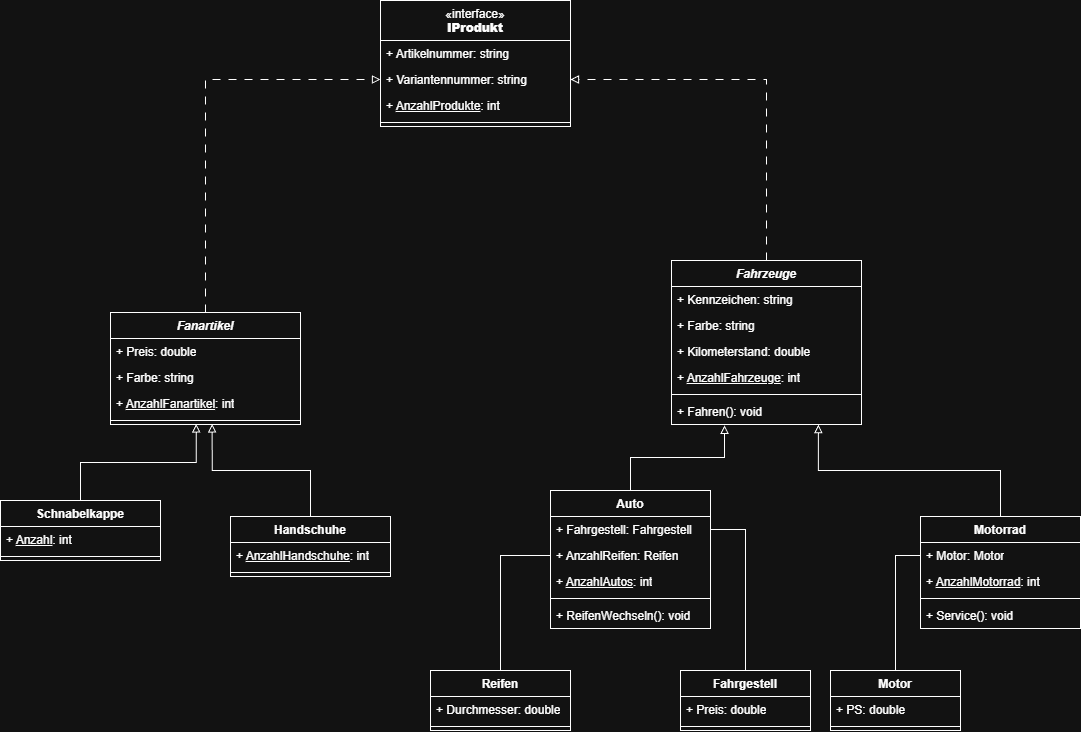

The diagram above was exported from draw.io. Its source (the exported page's mxGraphModel, read from the mxfile embedded in the PNG):
<mxGraphModel dx="2246" dy="770" grid="1" gridSize="10" guides="1" tooltips="1" connect="1" arrows="1" fold="1" page="1" pageScale="1" pageWidth="827" pageHeight="1169" math="0" shadow="0">
  <root>
    <mxCell id="WIyWlLk6GJQsqaUBKTNV-0" />
    <mxCell id="WIyWlLk6GJQsqaUBKTNV-1" parent="WIyWlLk6GJQsqaUBKTNV-0" />
    <mxCell id="HAJ4rsXYxH6fPqShuWIn-71" style="edgeStyle=orthogonalEdgeStyle;rounded=0;orthogonalLoop=1;jettySize=auto;html=1;entryX=1;entryY=0.5;entryDx=0;entryDy=0;endArrow=block;endFill=0;dashed=1;dashPattern=8 8;" edge="1" parent="WIyWlLk6GJQsqaUBKTNV-1" source="HAJ4rsXYxH6fPqShuWIn-0" target="HAJ4rsXYxH6fPqShuWIn-65">
      <mxGeometry relative="1" as="geometry" />
    </mxCell>
    <mxCell id="HAJ4rsXYxH6fPqShuWIn-0" value="&lt;i&gt;Fahrzeuge&lt;/i&gt;" style="swimlane;fontStyle=1;align=center;verticalAlign=top;childLayout=stackLayout;horizontal=1;startSize=26;horizontalStack=0;resizeParent=1;resizeParentMax=0;resizeLast=0;collapsible=1;marginBottom=0;whiteSpace=wrap;html=1;" vertex="1" parent="WIyWlLk6GJQsqaUBKTNV-1">
      <mxGeometry x="-99" y="490" width="190" height="164" as="geometry" />
    </mxCell>
    <mxCell id="HAJ4rsXYxH6fPqShuWIn-21" value="+ Kennzeichen: string" style="text;strokeColor=none;fillColor=none;align=left;verticalAlign=top;spacingLeft=4;spacingRight=4;overflow=hidden;rotatable=0;points=[[0,0.5],[1,0.5]];portConstraint=eastwest;whiteSpace=wrap;html=1;" vertex="1" parent="HAJ4rsXYxH6fPqShuWIn-0">
      <mxGeometry y="26" width="190" height="26" as="geometry" />
    </mxCell>
    <mxCell id="HAJ4rsXYxH6fPqShuWIn-1" value="+ Farbe: string" style="text;strokeColor=none;fillColor=none;align=left;verticalAlign=top;spacingLeft=4;spacingRight=4;overflow=hidden;rotatable=0;points=[[0,0.5],[1,0.5]];portConstraint=eastwest;whiteSpace=wrap;html=1;" vertex="1" parent="HAJ4rsXYxH6fPqShuWIn-0">
      <mxGeometry y="52" width="190" height="26" as="geometry" />
    </mxCell>
    <mxCell id="HAJ4rsXYxH6fPqShuWIn-23" value="+ Kilometerstand: double" style="text;strokeColor=none;fillColor=none;align=left;verticalAlign=top;spacingLeft=4;spacingRight=4;overflow=hidden;rotatable=0;points=[[0,0.5],[1,0.5]];portConstraint=eastwest;whiteSpace=wrap;html=1;" vertex="1" parent="HAJ4rsXYxH6fPqShuWIn-0">
      <mxGeometry y="78" width="190" height="26" as="geometry" />
    </mxCell>
    <mxCell id="HAJ4rsXYxH6fPqShuWIn-22" value="+ &lt;u&gt;AnzahlFahrzeuge&lt;/u&gt;: int" style="text;strokeColor=none;fillColor=none;align=left;verticalAlign=top;spacingLeft=4;spacingRight=4;overflow=hidden;rotatable=0;points=[[0,0.5],[1,0.5]];portConstraint=eastwest;whiteSpace=wrap;html=1;" vertex="1" parent="HAJ4rsXYxH6fPqShuWIn-0">
      <mxGeometry y="104" width="190" height="26" as="geometry" />
    </mxCell>
    <mxCell id="HAJ4rsXYxH6fPqShuWIn-2" value="" style="line;strokeWidth=1;fillColor=none;align=left;verticalAlign=middle;spacingTop=-1;spacingLeft=3;spacingRight=3;rotatable=0;labelPosition=right;points=[];portConstraint=eastwest;strokeColor=inherit;" vertex="1" parent="HAJ4rsXYxH6fPqShuWIn-0">
      <mxGeometry y="130" width="190" height="8" as="geometry" />
    </mxCell>
    <mxCell id="HAJ4rsXYxH6fPqShuWIn-3" value="+ Fahren(): void" style="text;strokeColor=none;fillColor=none;align=left;verticalAlign=top;spacingLeft=4;spacingRight=4;overflow=hidden;rotatable=0;points=[[0,0.5],[1,0.5]];portConstraint=eastwest;whiteSpace=wrap;html=1;" vertex="1" parent="HAJ4rsXYxH6fPqShuWIn-0">
      <mxGeometry y="138" width="190" height="26" as="geometry" />
    </mxCell>
    <mxCell id="HAJ4rsXYxH6fPqShuWIn-4" value="Motor" style="swimlane;fontStyle=1;align=center;verticalAlign=top;childLayout=stackLayout;horizontal=1;startSize=26;horizontalStack=0;resizeParent=1;resizeParentMax=0;resizeLast=0;collapsible=1;marginBottom=0;whiteSpace=wrap;html=1;" vertex="1" parent="WIyWlLk6GJQsqaUBKTNV-1">
      <mxGeometry x="60" y="900" width="130" height="60" as="geometry" />
    </mxCell>
    <mxCell id="HAJ4rsXYxH6fPqShuWIn-5" value="+ PS: double" style="text;strokeColor=none;fillColor=none;align=left;verticalAlign=top;spacingLeft=4;spacingRight=4;overflow=hidden;rotatable=0;points=[[0,0.5],[1,0.5]];portConstraint=eastwest;whiteSpace=wrap;html=1;" vertex="1" parent="HAJ4rsXYxH6fPqShuWIn-4">
      <mxGeometry y="26" width="130" height="26" as="geometry" />
    </mxCell>
    <mxCell id="HAJ4rsXYxH6fPqShuWIn-6" value="" style="line;strokeWidth=1;fillColor=none;align=left;verticalAlign=middle;spacingTop=-1;spacingLeft=3;spacingRight=3;rotatable=0;labelPosition=right;points=[];portConstraint=eastwest;strokeColor=inherit;" vertex="1" parent="HAJ4rsXYxH6fPqShuWIn-4">
      <mxGeometry y="52" width="130" height="8" as="geometry" />
    </mxCell>
    <mxCell id="HAJ4rsXYxH6fPqShuWIn-12" value="Motorrad" style="swimlane;fontStyle=1;align=center;verticalAlign=top;childLayout=stackLayout;horizontal=1;startSize=26;horizontalStack=0;resizeParent=1;resizeParentMax=0;resizeLast=0;collapsible=1;marginBottom=0;whiteSpace=wrap;html=1;" vertex="1" parent="WIyWlLk6GJQsqaUBKTNV-1">
      <mxGeometry x="150" y="746" width="160" height="112" as="geometry" />
    </mxCell>
    <mxCell id="HAJ4rsXYxH6fPqShuWIn-13" value="+ Motor: Motor" style="text;strokeColor=none;fillColor=none;align=left;verticalAlign=top;spacingLeft=4;spacingRight=4;overflow=hidden;rotatable=0;points=[[0,0.5],[1,0.5]];portConstraint=eastwest;whiteSpace=wrap;html=1;" vertex="1" parent="HAJ4rsXYxH6fPqShuWIn-12">
      <mxGeometry y="26" width="160" height="26" as="geometry" />
    </mxCell>
    <mxCell id="HAJ4rsXYxH6fPqShuWIn-25" value="+ &lt;u&gt;AnzahlMotorrad&lt;/u&gt;: int" style="text;strokeColor=none;fillColor=none;align=left;verticalAlign=top;spacingLeft=4;spacingRight=4;overflow=hidden;rotatable=0;points=[[0,0.5],[1,0.5]];portConstraint=eastwest;whiteSpace=wrap;html=1;" vertex="1" parent="HAJ4rsXYxH6fPqShuWIn-12">
      <mxGeometry y="52" width="160" height="26" as="geometry" />
    </mxCell>
    <mxCell id="HAJ4rsXYxH6fPqShuWIn-14" value="" style="line;strokeWidth=1;fillColor=none;align=left;verticalAlign=middle;spacingTop=-1;spacingLeft=3;spacingRight=3;rotatable=0;labelPosition=right;points=[];portConstraint=eastwest;strokeColor=inherit;" vertex="1" parent="HAJ4rsXYxH6fPqShuWIn-12">
      <mxGeometry y="78" width="160" height="8" as="geometry" />
    </mxCell>
    <mxCell id="HAJ4rsXYxH6fPqShuWIn-15" value="+ Service(): void" style="text;strokeColor=none;fillColor=none;align=left;verticalAlign=top;spacingLeft=4;spacingRight=4;overflow=hidden;rotatable=0;points=[[0,0.5],[1,0.5]];portConstraint=eastwest;whiteSpace=wrap;html=1;" vertex="1" parent="HAJ4rsXYxH6fPqShuWIn-12">
      <mxGeometry y="86" width="160" height="26" as="geometry" />
    </mxCell>
    <mxCell id="HAJ4rsXYxH6fPqShuWIn-16" value="Auto" style="swimlane;fontStyle=1;align=center;verticalAlign=top;childLayout=stackLayout;horizontal=1;startSize=26;horizontalStack=0;resizeParent=1;resizeParentMax=0;resizeLast=0;collapsible=1;marginBottom=0;whiteSpace=wrap;html=1;" vertex="1" parent="WIyWlLk6GJQsqaUBKTNV-1">
      <mxGeometry x="-220" y="720" width="160" height="138" as="geometry" />
    </mxCell>
    <mxCell id="HAJ4rsXYxH6fPqShuWIn-24" value="+ Fahrgestell: Fahrgestell" style="text;strokeColor=none;fillColor=none;align=left;verticalAlign=top;spacingLeft=4;spacingRight=4;overflow=hidden;rotatable=0;points=[[0,0.5],[1,0.5]];portConstraint=eastwest;whiteSpace=wrap;html=1;" vertex="1" parent="HAJ4rsXYxH6fPqShuWIn-16">
      <mxGeometry y="26" width="160" height="26" as="geometry" />
    </mxCell>
    <mxCell id="HAJ4rsXYxH6fPqShuWIn-20" value="+ AnzahlReifen: Reifen" style="text;strokeColor=none;fillColor=none;align=left;verticalAlign=top;spacingLeft=4;spacingRight=4;overflow=hidden;rotatable=0;points=[[0,0.5],[1,0.5]];portConstraint=eastwest;whiteSpace=wrap;html=1;" vertex="1" parent="HAJ4rsXYxH6fPqShuWIn-16">
      <mxGeometry y="52" width="160" height="26" as="geometry" />
    </mxCell>
    <mxCell id="HAJ4rsXYxH6fPqShuWIn-17" value="+ &lt;u&gt;AnzahlAutos&lt;/u&gt;: int" style="text;strokeColor=none;fillColor=none;align=left;verticalAlign=top;spacingLeft=4;spacingRight=4;overflow=hidden;rotatable=0;points=[[0,0.5],[1,0.5]];portConstraint=eastwest;whiteSpace=wrap;html=1;" vertex="1" parent="HAJ4rsXYxH6fPqShuWIn-16">
      <mxGeometry y="78" width="160" height="26" as="geometry" />
    </mxCell>
    <mxCell id="HAJ4rsXYxH6fPqShuWIn-18" value="" style="line;strokeWidth=1;fillColor=none;align=left;verticalAlign=middle;spacingTop=-1;spacingLeft=3;spacingRight=3;rotatable=0;labelPosition=right;points=[];portConstraint=eastwest;strokeColor=inherit;" vertex="1" parent="HAJ4rsXYxH6fPqShuWIn-16">
      <mxGeometry y="104" width="160" height="8" as="geometry" />
    </mxCell>
    <mxCell id="HAJ4rsXYxH6fPqShuWIn-19" value="+ ReifenWechseln(): void" style="text;strokeColor=none;fillColor=none;align=left;verticalAlign=top;spacingLeft=4;spacingRight=4;overflow=hidden;rotatable=0;points=[[0,0.5],[1,0.5]];portConstraint=eastwest;whiteSpace=wrap;html=1;" vertex="1" parent="HAJ4rsXYxH6fPqShuWIn-16">
      <mxGeometry y="112" width="160" height="26" as="geometry" />
    </mxCell>
    <mxCell id="HAJ4rsXYxH6fPqShuWIn-8" value="Reifen" style="swimlane;fontStyle=1;align=center;verticalAlign=top;childLayout=stackLayout;horizontal=1;startSize=26;horizontalStack=0;resizeParent=1;resizeParentMax=0;resizeLast=0;collapsible=1;marginBottom=0;whiteSpace=wrap;html=1;" vertex="1" parent="WIyWlLk6GJQsqaUBKTNV-1">
      <mxGeometry x="-340" y="900" width="140" height="60" as="geometry" />
    </mxCell>
    <mxCell id="HAJ4rsXYxH6fPqShuWIn-9" value="+ Durchmesser: double" style="text;strokeColor=none;fillColor=none;align=left;verticalAlign=top;spacingLeft=4;spacingRight=4;overflow=hidden;rotatable=0;points=[[0,0.5],[1,0.5]];portConstraint=eastwest;whiteSpace=wrap;html=1;" vertex="1" parent="HAJ4rsXYxH6fPqShuWIn-8">
      <mxGeometry y="26" width="140" height="26" as="geometry" />
    </mxCell>
    <mxCell id="HAJ4rsXYxH6fPqShuWIn-10" value="" style="line;strokeWidth=1;fillColor=none;align=left;verticalAlign=middle;spacingTop=-1;spacingLeft=3;spacingRight=3;rotatable=0;labelPosition=right;points=[];portConstraint=eastwest;strokeColor=inherit;" vertex="1" parent="HAJ4rsXYxH6fPqShuWIn-8">
      <mxGeometry y="52" width="140" height="8" as="geometry" />
    </mxCell>
    <mxCell id="HAJ4rsXYxH6fPqShuWIn-75" style="edgeStyle=orthogonalEdgeStyle;rounded=0;orthogonalLoop=1;jettySize=auto;html=1;entryX=1;entryY=0.5;entryDx=0;entryDy=0;endArrow=none;endFill=0;" edge="1" parent="WIyWlLk6GJQsqaUBKTNV-1" source="HAJ4rsXYxH6fPqShuWIn-26" target="HAJ4rsXYxH6fPqShuWIn-24">
      <mxGeometry relative="1" as="geometry" />
    </mxCell>
    <mxCell id="HAJ4rsXYxH6fPqShuWIn-26" value="Fahrgestell" style="swimlane;fontStyle=1;align=center;verticalAlign=top;childLayout=stackLayout;horizontal=1;startSize=26;horizontalStack=0;resizeParent=1;resizeParentMax=0;resizeLast=0;collapsible=1;marginBottom=0;whiteSpace=wrap;html=1;" vertex="1" parent="WIyWlLk6GJQsqaUBKTNV-1">
      <mxGeometry x="-90" y="900" width="130" height="60" as="geometry" />
    </mxCell>
    <mxCell id="HAJ4rsXYxH6fPqShuWIn-27" value="+ Preis: double" style="text;strokeColor=none;fillColor=none;align=left;verticalAlign=top;spacingLeft=4;spacingRight=4;overflow=hidden;rotatable=0;points=[[0,0.5],[1,0.5]];portConstraint=eastwest;whiteSpace=wrap;html=1;" vertex="1" parent="HAJ4rsXYxH6fPqShuWIn-26">
      <mxGeometry y="26" width="130" height="26" as="geometry" />
    </mxCell>
    <mxCell id="HAJ4rsXYxH6fPqShuWIn-28" value="" style="line;strokeWidth=1;fillColor=none;align=left;verticalAlign=middle;spacingTop=-1;spacingLeft=3;spacingRight=3;rotatable=0;labelPosition=right;points=[];portConstraint=eastwest;strokeColor=inherit;" vertex="1" parent="HAJ4rsXYxH6fPqShuWIn-26">
      <mxGeometry y="52" width="130" height="8" as="geometry" />
    </mxCell>
    <mxCell id="HAJ4rsXYxH6fPqShuWIn-30" style="edgeStyle=orthogonalEdgeStyle;rounded=0;orthogonalLoop=1;jettySize=auto;html=1;entryX=0.279;entryY=1.032;entryDx=0;entryDy=0;entryPerimeter=0;endArrow=block;endFill=0;" edge="1" parent="WIyWlLk6GJQsqaUBKTNV-1" source="HAJ4rsXYxH6fPqShuWIn-16" target="HAJ4rsXYxH6fPqShuWIn-3">
      <mxGeometry relative="1" as="geometry" />
    </mxCell>
    <mxCell id="HAJ4rsXYxH6fPqShuWIn-31" style="edgeStyle=orthogonalEdgeStyle;rounded=0;orthogonalLoop=1;jettySize=auto;html=1;entryX=0.773;entryY=1.005;entryDx=0;entryDy=0;entryPerimeter=0;endArrow=block;endFill=0;" edge="1" parent="WIyWlLk6GJQsqaUBKTNV-1" source="HAJ4rsXYxH6fPqShuWIn-12" target="HAJ4rsXYxH6fPqShuWIn-3">
      <mxGeometry relative="1" as="geometry" />
    </mxCell>
    <mxCell id="HAJ4rsXYxH6fPqShuWIn-34" style="edgeStyle=orthogonalEdgeStyle;rounded=0;orthogonalLoop=1;jettySize=auto;html=1;entryX=0;entryY=0.5;entryDx=0;entryDy=0;endArrow=none;endFill=0;" edge="1" parent="WIyWlLk6GJQsqaUBKTNV-1" source="HAJ4rsXYxH6fPqShuWIn-8" target="HAJ4rsXYxH6fPqShuWIn-20">
      <mxGeometry relative="1" as="geometry" />
    </mxCell>
    <mxCell id="HAJ4rsXYxH6fPqShuWIn-40" style="edgeStyle=orthogonalEdgeStyle;rounded=0;orthogonalLoop=1;jettySize=auto;html=1;entryX=0;entryY=0.5;entryDx=0;entryDy=0;endArrow=none;endFill=0;" edge="1" parent="WIyWlLk6GJQsqaUBKTNV-1" source="HAJ4rsXYxH6fPqShuWIn-4" target="HAJ4rsXYxH6fPqShuWIn-13">
      <mxGeometry relative="1" as="geometry" />
    </mxCell>
    <mxCell id="HAJ4rsXYxH6fPqShuWIn-73" style="edgeStyle=orthogonalEdgeStyle;rounded=0;orthogonalLoop=1;jettySize=auto;html=1;entryX=0;entryY=0.5;entryDx=0;entryDy=0;endArrow=block;endFill=0;dashed=1;dashPattern=8 8;" edge="1" parent="WIyWlLk6GJQsqaUBKTNV-1" source="HAJ4rsXYxH6fPqShuWIn-41" target="HAJ4rsXYxH6fPqShuWIn-65">
      <mxGeometry relative="1" as="geometry" />
    </mxCell>
    <mxCell id="HAJ4rsXYxH6fPqShuWIn-41" value="&lt;i&gt;Fanartikel&lt;/i&gt;" style="swimlane;fontStyle=1;align=center;verticalAlign=top;childLayout=stackLayout;horizontal=1;startSize=26;horizontalStack=0;resizeParent=1;resizeParentMax=0;resizeLast=0;collapsible=1;marginBottom=0;whiteSpace=wrap;html=1;" vertex="1" parent="WIyWlLk6GJQsqaUBKTNV-1">
      <mxGeometry x="-660" y="542" width="190" height="112" as="geometry" />
    </mxCell>
    <mxCell id="HAJ4rsXYxH6fPqShuWIn-42" value="+ Preis: double" style="text;strokeColor=none;fillColor=none;align=left;verticalAlign=top;spacingLeft=4;spacingRight=4;overflow=hidden;rotatable=0;points=[[0,0.5],[1,0.5]];portConstraint=eastwest;whiteSpace=wrap;html=1;" vertex="1" parent="HAJ4rsXYxH6fPqShuWIn-41">
      <mxGeometry y="26" width="190" height="26" as="geometry" />
    </mxCell>
    <mxCell id="HAJ4rsXYxH6fPqShuWIn-43" value="+ Farbe: string" style="text;strokeColor=none;fillColor=none;align=left;verticalAlign=top;spacingLeft=4;spacingRight=4;overflow=hidden;rotatable=0;points=[[0,0.5],[1,0.5]];portConstraint=eastwest;whiteSpace=wrap;html=1;" vertex="1" parent="HAJ4rsXYxH6fPqShuWIn-41">
      <mxGeometry y="52" width="190" height="26" as="geometry" />
    </mxCell>
    <mxCell id="HAJ4rsXYxH6fPqShuWIn-45" value="+ &lt;u&gt;AnzahlFanartikel&lt;/u&gt;: int" style="text;strokeColor=none;fillColor=none;align=left;verticalAlign=top;spacingLeft=4;spacingRight=4;overflow=hidden;rotatable=0;points=[[0,0.5],[1,0.5]];portConstraint=eastwest;whiteSpace=wrap;html=1;" vertex="1" parent="HAJ4rsXYxH6fPqShuWIn-41">
      <mxGeometry y="78" width="190" height="26" as="geometry" />
    </mxCell>
    <mxCell id="HAJ4rsXYxH6fPqShuWIn-46" value="" style="line;strokeWidth=1;fillColor=none;align=left;verticalAlign=middle;spacingTop=-1;spacingLeft=3;spacingRight=3;rotatable=0;labelPosition=right;points=[];portConstraint=eastwest;strokeColor=inherit;" vertex="1" parent="HAJ4rsXYxH6fPqShuWIn-41">
      <mxGeometry y="104" width="190" height="8" as="geometry" />
    </mxCell>
    <mxCell id="HAJ4rsXYxH6fPqShuWIn-48" value="Schnabelkappe" style="swimlane;fontStyle=1;align=center;verticalAlign=top;childLayout=stackLayout;horizontal=1;startSize=26;horizontalStack=0;resizeParent=1;resizeParentMax=0;resizeLast=0;collapsible=1;marginBottom=0;whiteSpace=wrap;html=1;" vertex="1" parent="WIyWlLk6GJQsqaUBKTNV-1">
      <mxGeometry x="-770" y="730" width="160" height="60" as="geometry" />
    </mxCell>
    <mxCell id="HAJ4rsXYxH6fPqShuWIn-51" value="+ &lt;u&gt;Anzahl&lt;/u&gt;: int" style="text;strokeColor=none;fillColor=none;align=left;verticalAlign=top;spacingLeft=4;spacingRight=4;overflow=hidden;rotatable=0;points=[[0,0.5],[1,0.5]];portConstraint=eastwest;whiteSpace=wrap;html=1;" vertex="1" parent="HAJ4rsXYxH6fPqShuWIn-48">
      <mxGeometry y="26" width="160" height="26" as="geometry" />
    </mxCell>
    <mxCell id="HAJ4rsXYxH6fPqShuWIn-52" value="" style="line;strokeWidth=1;fillColor=none;align=left;verticalAlign=middle;spacingTop=-1;spacingLeft=3;spacingRight=3;rotatable=0;labelPosition=right;points=[];portConstraint=eastwest;strokeColor=inherit;" vertex="1" parent="HAJ4rsXYxH6fPqShuWIn-48">
      <mxGeometry y="52" width="160" height="8" as="geometry" />
    </mxCell>
    <mxCell id="HAJ4rsXYxH6fPqShuWIn-54" value="Handschuhe" style="swimlane;fontStyle=1;align=center;verticalAlign=top;childLayout=stackLayout;horizontal=1;startSize=26;horizontalStack=0;resizeParent=1;resizeParentMax=0;resizeLast=0;collapsible=1;marginBottom=0;whiteSpace=wrap;html=1;" vertex="1" parent="WIyWlLk6GJQsqaUBKTNV-1">
      <mxGeometry x="-540" y="746" width="160" height="60" as="geometry" />
    </mxCell>
    <mxCell id="HAJ4rsXYxH6fPqShuWIn-57" value="+ &lt;u&gt;AnzahlHandschuhe&lt;/u&gt;: int" style="text;strokeColor=none;fillColor=none;align=left;verticalAlign=top;spacingLeft=4;spacingRight=4;overflow=hidden;rotatable=0;points=[[0,0.5],[1,0.5]];portConstraint=eastwest;whiteSpace=wrap;html=1;" vertex="1" parent="HAJ4rsXYxH6fPqShuWIn-54">
      <mxGeometry y="26" width="160" height="26" as="geometry" />
    </mxCell>
    <mxCell id="HAJ4rsXYxH6fPqShuWIn-58" value="" style="line;strokeWidth=1;fillColor=none;align=left;verticalAlign=middle;spacingTop=-1;spacingLeft=3;spacingRight=3;rotatable=0;labelPosition=right;points=[];portConstraint=eastwest;strokeColor=inherit;" vertex="1" parent="HAJ4rsXYxH6fPqShuWIn-54">
      <mxGeometry y="52" width="160" height="8" as="geometry" />
    </mxCell>
    <mxCell id="HAJ4rsXYxH6fPqShuWIn-61" style="edgeStyle=orthogonalEdgeStyle;rounded=0;orthogonalLoop=1;jettySize=auto;html=1;entryX=0.451;entryY=0.931;entryDx=0;entryDy=0;entryPerimeter=0;endArrow=block;endFill=0;" edge="1" parent="WIyWlLk6GJQsqaUBKTNV-1" source="HAJ4rsXYxH6fPqShuWIn-48" target="HAJ4rsXYxH6fPqShuWIn-46">
      <mxGeometry relative="1" as="geometry" />
    </mxCell>
    <mxCell id="HAJ4rsXYxH6fPqShuWIn-62" style="edgeStyle=orthogonalEdgeStyle;rounded=0;orthogonalLoop=1;jettySize=auto;html=1;entryX=0.535;entryY=0.931;entryDx=0;entryDy=0;entryPerimeter=0;endArrow=block;endFill=0;" edge="1" parent="WIyWlLk6GJQsqaUBKTNV-1" source="HAJ4rsXYxH6fPqShuWIn-54" target="HAJ4rsXYxH6fPqShuWIn-46">
      <mxGeometry relative="1" as="geometry" />
    </mxCell>
    <mxCell id="HAJ4rsXYxH6fPqShuWIn-63" value="&lt;span style=&quot;font-weight: 400;&quot;&gt;«interface»&lt;/span&gt;&lt;br style=&quot;font-weight: 400;&quot;&gt;&lt;b&gt;IProdukt&lt;/b&gt;" style="swimlane;fontStyle=1;align=center;verticalAlign=top;childLayout=stackLayout;horizontal=1;startSize=40;horizontalStack=0;resizeParent=1;resizeParentMax=0;resizeLast=0;collapsible=1;marginBottom=0;whiteSpace=wrap;html=1;" vertex="1" parent="WIyWlLk6GJQsqaUBKTNV-1">
      <mxGeometry x="-390" y="230" width="190" height="126" as="geometry">
        <mxRectangle x="-680" y="1000" width="50" height="40" as="alternateBounds" />
      </mxGeometry>
    </mxCell>
    <mxCell id="HAJ4rsXYxH6fPqShuWIn-64" value="+ Artikelnummer: string" style="text;strokeColor=none;fillColor=none;align=left;verticalAlign=top;spacingLeft=4;spacingRight=4;overflow=hidden;rotatable=0;points=[[0,0.5],[1,0.5]];portConstraint=eastwest;whiteSpace=wrap;html=1;" vertex="1" parent="HAJ4rsXYxH6fPqShuWIn-63">
      <mxGeometry y="40" width="190" height="26" as="geometry" />
    </mxCell>
    <mxCell id="HAJ4rsXYxH6fPqShuWIn-65" value="+ Variantennummer: string" style="text;strokeColor=none;fillColor=none;align=left;verticalAlign=top;spacingLeft=4;spacingRight=4;overflow=hidden;rotatable=0;points=[[0,0.5],[1,0.5]];portConstraint=eastwest;whiteSpace=wrap;html=1;" vertex="1" parent="HAJ4rsXYxH6fPqShuWIn-63">
      <mxGeometry y="66" width="190" height="26" as="geometry" />
    </mxCell>
    <mxCell id="HAJ4rsXYxH6fPqShuWIn-66" value="+ &lt;u&gt;AnzahlProdukte&lt;/u&gt;: int" style="text;strokeColor=none;fillColor=none;align=left;verticalAlign=top;spacingLeft=4;spacingRight=4;overflow=hidden;rotatable=0;points=[[0,0.5],[1,0.5]];portConstraint=eastwest;whiteSpace=wrap;html=1;" vertex="1" parent="HAJ4rsXYxH6fPqShuWIn-63">
      <mxGeometry y="92" width="190" height="26" as="geometry" />
    </mxCell>
    <mxCell id="HAJ4rsXYxH6fPqShuWIn-67" value="" style="line;strokeWidth=1;fillColor=none;align=left;verticalAlign=middle;spacingTop=-1;spacingLeft=3;spacingRight=3;rotatable=0;labelPosition=right;points=[];portConstraint=eastwest;strokeColor=inherit;" vertex="1" parent="HAJ4rsXYxH6fPqShuWIn-63">
      <mxGeometry y="118" width="190" height="8" as="geometry" />
    </mxCell>
  </root>
</mxGraphModel>